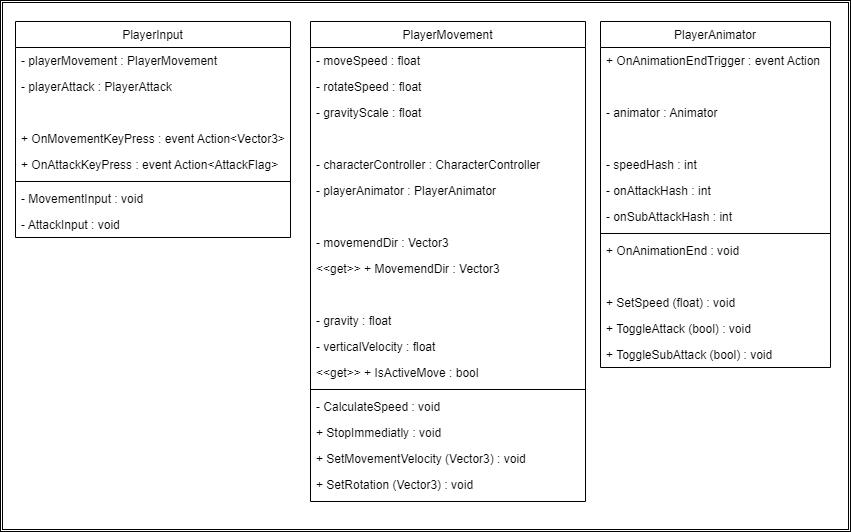

The diagram above was exported from draw.io. Its source (the exported page's mxGraphModel, read from the mxfile embedded in the PNG):
<mxGraphModel dx="1191" dy="866" grid="1" gridSize="10" guides="1" tooltips="1" connect="1" arrows="1" fold="1" page="1" pageScale="1" pageWidth="1169" pageHeight="827" background="none" math="0" shadow="0">
  <root>
    <mxCell id="0" />
    <mxCell id="1" parent="0" />
    <mxCell id="108" value="" style="shape=ext;double=1;rounded=0;whiteSpace=wrap;html=1;fontColor=#F0F0F0;strokeColor=default;fillColor=default;" parent="1" vertex="1">
      <mxGeometry x="20" y="19" width="850" height="531" as="geometry" />
    </mxCell>
    <mxCell id="28" value="PlayerInput" style="swimlane;fontStyle=0;align=center;verticalAlign=top;childLayout=stackLayout;horizontal=1;startSize=26;horizontalStack=0;resizeParent=1;resizeLast=0;collapsible=1;marginBottom=0;rounded=0;shadow=0;strokeWidth=1;spacingTop=0;" parent="1" vertex="1">
      <mxGeometry x="35" y="40" width="275" height="216" as="geometry">
        <mxRectangle x="220" y="90" width="160" height="26" as="alternateBounds" />
      </mxGeometry>
    </mxCell>
    <mxCell id="35" value="- playerMovement : PlayerMovement" style="text;align=left;verticalAlign=top;spacingLeft=4;spacingRight=4;overflow=hidden;rotatable=0;points=[[0,0.5],[1,0.5]];portConstraint=eastwest;rounded=0;shadow=0;html=0;" parent="28" vertex="1">
      <mxGeometry y="26" width="275" height="26" as="geometry" />
    </mxCell>
    <mxCell id="29" value="- playerAttack : PlayerAttack" style="text;align=left;verticalAlign=top;spacingLeft=4;spacingRight=4;overflow=hidden;rotatable=0;points=[[0,0.5],[1,0.5]];portConstraint=eastwest;rounded=0;shadow=0;html=0;" parent="28" vertex="1">
      <mxGeometry y="52" width="275" height="26" as="geometry" />
    </mxCell>
    <mxCell id="147" value=" " style="text;align=left;verticalAlign=top;spacingLeft=4;spacingRight=4;overflow=hidden;rotatable=0;points=[[0,0.5],[1,0.5]];portConstraint=eastwest;rounded=0;shadow=0;html=0;" vertex="1" parent="28">
      <mxGeometry y="78" width="275" height="26" as="geometry" />
    </mxCell>
    <mxCell id="109" value="+ OnMovementKeyPress : event Action&lt;Vector3&gt;" style="text;align=left;verticalAlign=top;spacingLeft=4;spacingRight=4;overflow=hidden;rotatable=0;points=[[0,0.5],[1,0.5]];portConstraint=eastwest;rounded=0;shadow=0;html=0;" vertex="1" parent="28">
      <mxGeometry y="104" width="275" height="26" as="geometry" />
    </mxCell>
    <mxCell id="110" value="+ OnAttackKeyPress : event Action&lt;AttackFlag&gt;" style="text;align=left;verticalAlign=top;spacingLeft=4;spacingRight=4;overflow=hidden;rotatable=0;points=[[0,0.5],[1,0.5]];portConstraint=eastwest;rounded=0;shadow=0;html=0;" vertex="1" parent="28">
      <mxGeometry y="130" width="275" height="26" as="geometry" />
    </mxCell>
    <mxCell id="30" value="" style="line;html=1;strokeWidth=1;align=left;verticalAlign=middle;spacingTop=-1;spacingLeft=3;spacingRight=3;rotatable=0;labelPosition=right;points=[];portConstraint=eastwest;" parent="28" vertex="1">
      <mxGeometry y="156" width="275" height="8" as="geometry" />
    </mxCell>
    <mxCell id="33" value="- MovementInput : void" style="text;align=left;verticalAlign=top;spacingLeft=4;spacingRight=4;overflow=hidden;rotatable=0;points=[[0,0.5],[1,0.5]];portConstraint=eastwest;rounded=0;shadow=0;html=0;" parent="28" vertex="1">
      <mxGeometry y="164" width="275" height="26" as="geometry" />
    </mxCell>
    <mxCell id="111" value="- AttackInput : void" style="text;align=left;verticalAlign=top;spacingLeft=4;spacingRight=4;overflow=hidden;rotatable=0;points=[[0,0.5],[1,0.5]];portConstraint=eastwest;rounded=0;shadow=0;html=0;" vertex="1" parent="28">
      <mxGeometry y="190" width="275" height="26" as="geometry" />
    </mxCell>
    <mxCell id="112" value="PlayerMovement" style="swimlane;fontStyle=0;align=center;verticalAlign=top;childLayout=stackLayout;horizontal=1;startSize=26;horizontalStack=0;resizeParent=1;resizeLast=0;collapsible=1;marginBottom=0;rounded=0;shadow=0;strokeWidth=1;spacingTop=0;" vertex="1" parent="1">
      <mxGeometry x="330" y="40" width="275" height="480" as="geometry">
        <mxRectangle x="220" y="90" width="160" height="26" as="alternateBounds" />
      </mxGeometry>
    </mxCell>
    <mxCell id="113" value="- moveSpeed : float" style="text;align=left;verticalAlign=top;spacingLeft=4;spacingRight=4;overflow=hidden;rotatable=0;points=[[0,0.5],[1,0.5]];portConstraint=eastwest;rounded=0;shadow=0;html=0;" vertex="1" parent="112">
      <mxGeometry y="26" width="275" height="26" as="geometry" />
    </mxCell>
    <mxCell id="114" value="- rotateSpeed : float" style="text;align=left;verticalAlign=top;spacingLeft=4;spacingRight=4;overflow=hidden;rotatable=0;points=[[0,0.5],[1,0.5]];portConstraint=eastwest;rounded=0;shadow=0;html=0;" vertex="1" parent="112">
      <mxGeometry y="52" width="275" height="26" as="geometry" />
    </mxCell>
    <mxCell id="115" value="- gravityScale : float" style="text;align=left;verticalAlign=top;spacingLeft=4;spacingRight=4;overflow=hidden;rotatable=0;points=[[0,0.5],[1,0.5]];portConstraint=eastwest;rounded=0;shadow=0;html=0;" vertex="1" parent="112">
      <mxGeometry y="78" width="275" height="26" as="geometry" />
    </mxCell>
    <mxCell id="125" value=" " style="text;align=left;verticalAlign=top;spacingLeft=4;spacingRight=4;overflow=hidden;rotatable=0;points=[[0,0.5],[1,0.5]];portConstraint=eastwest;rounded=0;shadow=0;html=0;" vertex="1" parent="112">
      <mxGeometry y="104" width="275" height="26" as="geometry" />
    </mxCell>
    <mxCell id="116" value="- characterController : CharacterController" style="text;align=left;verticalAlign=top;spacingLeft=4;spacingRight=4;overflow=hidden;rotatable=0;points=[[0,0.5],[1,0.5]];portConstraint=eastwest;rounded=0;shadow=0;html=0;" vertex="1" parent="112">
      <mxGeometry y="130" width="275" height="26" as="geometry" />
    </mxCell>
    <mxCell id="121" value="- playerAnimator : PlayerAnimator" style="text;align=left;verticalAlign=top;spacingLeft=4;spacingRight=4;overflow=hidden;rotatable=0;points=[[0,0.5],[1,0.5]];portConstraint=eastwest;rounded=0;shadow=0;html=0;" vertex="1" parent="112">
      <mxGeometry y="156" width="275" height="26" as="geometry" />
    </mxCell>
    <mxCell id="124" value=" " style="text;align=left;verticalAlign=top;spacingLeft=4;spacingRight=4;overflow=hidden;rotatable=0;points=[[0,0.5],[1,0.5]];portConstraint=eastwest;rounded=0;shadow=0;html=0;" vertex="1" parent="112">
      <mxGeometry y="182" width="275" height="26" as="geometry" />
    </mxCell>
    <mxCell id="122" value="- movemendDir : Vector3" style="text;align=left;verticalAlign=top;spacingLeft=4;spacingRight=4;overflow=hidden;rotatable=0;points=[[0,0.5],[1,0.5]];portConstraint=eastwest;rounded=0;shadow=0;html=0;" vertex="1" parent="112">
      <mxGeometry y="208" width="275" height="26" as="geometry" />
    </mxCell>
    <mxCell id="123" value="&lt;&lt;get&gt;&gt; + MovemendDir : Vector3" style="text;align=left;verticalAlign=top;spacingLeft=4;spacingRight=4;overflow=hidden;rotatable=0;points=[[0,0.5],[1,0.5]];portConstraint=eastwest;rounded=0;shadow=0;html=0;" vertex="1" parent="112">
      <mxGeometry y="234" width="275" height="26" as="geometry" />
    </mxCell>
    <mxCell id="127" value=" " style="text;align=left;verticalAlign=top;spacingLeft=4;spacingRight=4;overflow=hidden;rotatable=0;points=[[0,0.5],[1,0.5]];portConstraint=eastwest;rounded=0;shadow=0;html=0;" vertex="1" parent="112">
      <mxGeometry y="260" width="275" height="26" as="geometry" />
    </mxCell>
    <mxCell id="126" value="- gravity : float" style="text;align=left;verticalAlign=top;spacingLeft=4;spacingRight=4;overflow=hidden;rotatable=0;points=[[0,0.5],[1,0.5]];portConstraint=eastwest;rounded=0;shadow=0;html=0;" vertex="1" parent="112">
      <mxGeometry y="286" width="275" height="26" as="geometry" />
    </mxCell>
    <mxCell id="128" value="- verticalVelocity : float" style="text;align=left;verticalAlign=top;spacingLeft=4;spacingRight=4;overflow=hidden;rotatable=0;points=[[0,0.5],[1,0.5]];portConstraint=eastwest;rounded=0;shadow=0;html=0;" vertex="1" parent="112">
      <mxGeometry y="312" width="275" height="26" as="geometry" />
    </mxCell>
    <mxCell id="129" value="&lt;&lt;get&gt;&gt; + IsActiveMove : bool" style="text;align=left;verticalAlign=top;spacingLeft=4;spacingRight=4;overflow=hidden;rotatable=0;points=[[0,0.5],[1,0.5]];portConstraint=eastwest;rounded=0;shadow=0;html=0;" vertex="1" parent="112">
      <mxGeometry y="338" width="275" height="26" as="geometry" />
    </mxCell>
    <mxCell id="117" value="" style="line;html=1;strokeWidth=1;align=left;verticalAlign=middle;spacingTop=-1;spacingLeft=3;spacingRight=3;rotatable=0;labelPosition=right;points=[];portConstraint=eastwest;" vertex="1" parent="112">
      <mxGeometry y="364" width="275" height="8" as="geometry" />
    </mxCell>
    <mxCell id="118" value="- CalculateSpeed : void" style="text;align=left;verticalAlign=top;spacingLeft=4;spacingRight=4;overflow=hidden;rotatable=0;points=[[0,0.5],[1,0.5]];portConstraint=eastwest;rounded=0;shadow=0;html=0;" vertex="1" parent="112">
      <mxGeometry y="372" width="275" height="26" as="geometry" />
    </mxCell>
    <mxCell id="119" value="+ StopImmediatly : void" style="text;align=left;verticalAlign=top;spacingLeft=4;spacingRight=4;overflow=hidden;rotatable=0;points=[[0,0.5],[1,0.5]];portConstraint=eastwest;rounded=0;shadow=0;html=0;" vertex="1" parent="112">
      <mxGeometry y="398" width="275" height="26" as="geometry" />
    </mxCell>
    <mxCell id="130" value="+ SetMovementVelocity (Vector3) : void" style="text;align=left;verticalAlign=top;spacingLeft=4;spacingRight=4;overflow=hidden;rotatable=0;points=[[0,0.5],[1,0.5]];portConstraint=eastwest;rounded=0;shadow=0;html=0;" vertex="1" parent="112">
      <mxGeometry y="424" width="275" height="26" as="geometry" />
    </mxCell>
    <mxCell id="131" value="+ SetRotation (Vector3) : void" style="text;align=left;verticalAlign=top;spacingLeft=4;spacingRight=4;overflow=hidden;rotatable=0;points=[[0,0.5],[1,0.5]];portConstraint=eastwest;rounded=0;shadow=0;html=0;" vertex="1" parent="112">
      <mxGeometry y="450" width="275" height="26" as="geometry" />
    </mxCell>
    <mxCell id="132" value="PlayerAnimator" style="swimlane;fontStyle=0;align=center;verticalAlign=top;childLayout=stackLayout;horizontal=1;startSize=26;horizontalStack=0;resizeParent=1;resizeLast=0;collapsible=1;marginBottom=0;rounded=0;shadow=0;strokeWidth=1;spacingTop=0;" vertex="1" parent="1">
      <mxGeometry x="620" y="40" width="230" height="346" as="geometry">
        <mxRectangle x="220" y="90" width="160" height="26" as="alternateBounds" />
      </mxGeometry>
    </mxCell>
    <mxCell id="135" value="+ OnAnimationEndTrigger : event Action" style="text;align=left;verticalAlign=top;spacingLeft=4;spacingRight=4;overflow=hidden;rotatable=0;points=[[0,0.5],[1,0.5]];portConstraint=eastwest;rounded=0;shadow=0;html=0;" vertex="1" parent="132">
      <mxGeometry y="26" width="230" height="26" as="geometry" />
    </mxCell>
    <mxCell id="133" value=" " style="text;align=left;verticalAlign=top;spacingLeft=4;spacingRight=4;overflow=hidden;rotatable=0;points=[[0,0.5],[1,0.5]];portConstraint=eastwest;rounded=0;shadow=0;html=0;" vertex="1" parent="132">
      <mxGeometry y="52" width="230" height="26" as="geometry" />
    </mxCell>
    <mxCell id="134" value="- animator : Animator" style="text;align=left;verticalAlign=top;spacingLeft=4;spacingRight=4;overflow=hidden;rotatable=0;points=[[0,0.5],[1,0.5]];portConstraint=eastwest;rounded=0;shadow=0;html=0;" vertex="1" parent="132">
      <mxGeometry y="78" width="230" height="26" as="geometry" />
    </mxCell>
    <mxCell id="140" value=" " style="text;align=left;verticalAlign=top;spacingLeft=4;spacingRight=4;overflow=hidden;rotatable=0;points=[[0,0.5],[1,0.5]];portConstraint=eastwest;rounded=0;shadow=0;html=0;" vertex="1" parent="132">
      <mxGeometry y="104" width="230" height="26" as="geometry" />
    </mxCell>
    <mxCell id="142" value="- speedHash : int" style="text;align=left;verticalAlign=top;spacingLeft=4;spacingRight=4;overflow=hidden;rotatable=0;points=[[0,0.5],[1,0.5]];portConstraint=eastwest;rounded=0;shadow=0;html=0;" vertex="1" parent="132">
      <mxGeometry y="130" width="230" height="26" as="geometry" />
    </mxCell>
    <mxCell id="143" value="- onAttackHash : int" style="text;align=left;verticalAlign=top;spacingLeft=4;spacingRight=4;overflow=hidden;rotatable=0;points=[[0,0.5],[1,0.5]];portConstraint=eastwest;rounded=0;shadow=0;html=0;" vertex="1" parent="132">
      <mxGeometry y="156" width="230" height="26" as="geometry" />
    </mxCell>
    <mxCell id="141" value="- onSubAttackHash : int" style="text;align=left;verticalAlign=top;spacingLeft=4;spacingRight=4;overflow=hidden;rotatable=0;points=[[0,0.5],[1,0.5]];portConstraint=eastwest;rounded=0;shadow=0;html=0;" vertex="1" parent="132">
      <mxGeometry y="182" width="230" height="26" as="geometry" />
    </mxCell>
    <mxCell id="137" value="" style="line;html=1;strokeWidth=1;align=left;verticalAlign=middle;spacingTop=-1;spacingLeft=3;spacingRight=3;rotatable=0;labelPosition=right;points=[];portConstraint=eastwest;" vertex="1" parent="132">
      <mxGeometry y="208" width="230" height="8" as="geometry" />
    </mxCell>
    <mxCell id="138" value="+ OnAnimationEnd : void" style="text;align=left;verticalAlign=top;spacingLeft=4;spacingRight=4;overflow=hidden;rotatable=0;points=[[0,0.5],[1,0.5]];portConstraint=eastwest;rounded=0;shadow=0;html=0;" vertex="1" parent="132">
      <mxGeometry y="216" width="230" height="26" as="geometry" />
    </mxCell>
    <mxCell id="139" value=" " style="text;align=left;verticalAlign=top;spacingLeft=4;spacingRight=4;overflow=hidden;rotatable=0;points=[[0,0.5],[1,0.5]];portConstraint=eastwest;rounded=0;shadow=0;html=0;" vertex="1" parent="132">
      <mxGeometry y="242" width="230" height="26" as="geometry" />
    </mxCell>
    <mxCell id="144" value="+ SetSpeed (float) : void" style="text;align=left;verticalAlign=top;spacingLeft=4;spacingRight=4;overflow=hidden;rotatable=0;points=[[0,0.5],[1,0.5]];portConstraint=eastwest;rounded=0;shadow=0;html=0;" vertex="1" parent="132">
      <mxGeometry y="268" width="230" height="26" as="geometry" />
    </mxCell>
    <mxCell id="145" value="+ ToggleAttack (bool) : void" style="text;align=left;verticalAlign=top;spacingLeft=4;spacingRight=4;overflow=hidden;rotatable=0;points=[[0,0.5],[1,0.5]];portConstraint=eastwest;rounded=0;shadow=0;html=0;" vertex="1" parent="132">
      <mxGeometry y="294" width="230" height="26" as="geometry" />
    </mxCell>
    <mxCell id="146" value="+ ToggleSubAttack (bool) : void" style="text;align=left;verticalAlign=top;spacingLeft=4;spacingRight=4;overflow=hidden;rotatable=0;points=[[0,0.5],[1,0.5]];portConstraint=eastwest;rounded=0;shadow=0;html=0;" vertex="1" parent="132">
      <mxGeometry y="320" width="230" height="26" as="geometry" />
    </mxCell>
  </root>
</mxGraphModel>